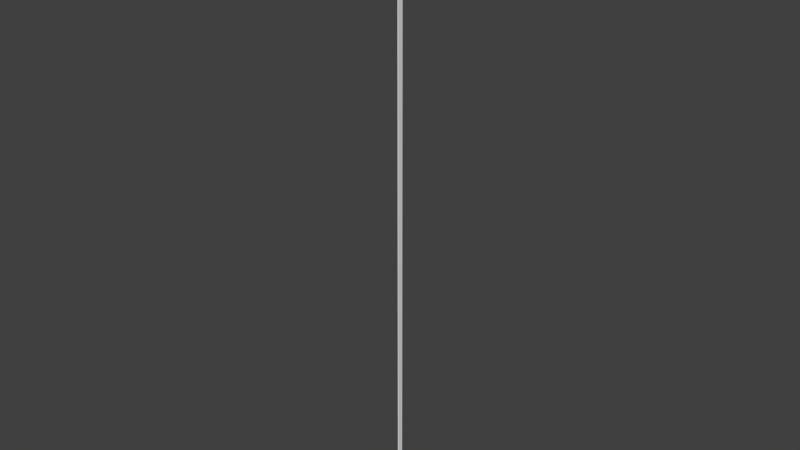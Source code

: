 # Source: 19.blend  (saved by Blender 2.76.0; exported with 4.5.12 LTS)
import bpy
from mathutils import Matrix  # noqa: F401  (used for matrix-valued properties, if any)

bpy.ops.wm.read_factory_settings(use_empty=True)
scene = bpy.context.scene
scene.name = 'Scene'

# ---- collections
col_collection_1 = bpy.data.collections.new('Collection 1'); scene.collection.children.link(col_collection_1)

# ---- world
world_world = bpy.data.worlds.new('World'); scene.world = world_world
world_world.color = (0.05088, 0.05088, 0.05088)
world_world.use_sun_shadow = False
world_world.sun_shadow_jitter_overblur = 0.0
world_world.cycles.sampling_method = 'MANUAL'
world_world.cycles.sample_map_resolution = 256

# ---- meshes
me_cube = bpy.data.meshes.new('Cube')
me_cube.from_pydata([(-100.0, -100.0, -100.0), (-100.0, -100.0, 100.0), (-100.0, 100.0, -100.0), (-100.0, 100.0, 100.0), (100.0, -100.0, -100.0), (100.0, -100.0, 100.0), (100.0, 100.0, -100.0), (100.0, 100.0, 100.0)], [], [(1, 3, 2, 0), (3, 7, 6, 2), (7, 5, 4, 6), (5, 1, 0, 4), (0, 2, 6, 4), (5, 7, 3, 1)])
_uv = me_cube.uv_layers.new(name='UVMap')
_uv.uv.foreach_set('vector', [-0.4254, 28.6, 0.067, 28.6, 0.067, -27.53, -0.4254, -27.53, 0.067, 28.6, 0.06969, 28.91, 0.06969, -27.83, 0.067, -27.53, 0.7489, 28.87, 0.2511, 28.87, 0.2511, -27.87, 0.7489, -27.87, -0.428, 28.91, -0.4254, 28.6, -0.4254, -27.53, -0.428, -27.83, -0.4254, -27.53, 0.067, -27.53, 0.06969, -27.83, -0.428, -27.83, -0.428, 28.91, 0.06969, 28.91, 0.067, 28.6, -0.4254, 28.6])
me_cube.use_remesh_preserve_volume = False
me_cube.use_remesh_preserve_attributes = False
me_cube.use_mirror_vertex_groups = False
me_cube.update()

# ---- objects
ob_cube = bpy.data.objects.new('Cube', me_cube)

# ---- transforms, parenting, visibility, modifiers, constraints
ob_cube.location = (0.0, 0.0, 2850.0)
ob_cube.scale = (0.05, 0.25, 28.5)
ob_cube.lineart.crease_threshold = 0.0

# ---- collection membership
col_collection_1.objects.link(ob_cube)

# ---- scene / render settings (as saved in the file)
scene.frame_start = 1; scene.frame_end = 250; scene.frame_set(1)
scene.render.engine = 'CYCLES'
scene.render.resolution_percentage = 50
scene.render.dither_intensity = 0.0
scene.cycles.use_denoising = False
scene.cycles.samples = 10
scene.cycles.sampling_pattern = 'TABULATED_SOBOL'
scene.cycles.light_sampling_threshold = 0.0
scene.cycles.use_adaptive_sampling = False
scene.cycles.use_light_tree = False
scene.cycles.blur_glossy = 0.0
scene.cycles.pixel_filter_type = 'GAUSSIAN'
scene.cycles.sample_clamp_indirect = 0.0
scene.view_settings.view_transform = 'Standard'
scene.unit_settings.scale_length = 0.01
bpy.context.view_layer.update()

# ---- added for rendering (the .blend has no active camera and no usable light): camera, sun
cam_auto = bpy.data.cameras.new('AutoCamera')
cam_auto.lens = 50.0
cam_auto.sensor_width = 36.0
cam_auto.clip_end = 92558.2
ob_auto_camera = bpy.data.objects.new('AutoCamera', cam_auto)
scene.collection.objects.link(ob_auto_camera)
ob_auto_camera.location = (5273.99, -6328.79, 7069.19)
ob_auto_camera.rotation_euler = (1.09748, -7.21219e-08, 0.694738)
scene.camera = ob_auto_camera
light_auto_sun = bpy.data.lights.new('AutoSun', 'SUN')
light_auto_sun.energy = 3.0
light_auto_sun.angle = 0.0523599
ob_auto_sun = bpy.data.objects.new('AutoSun', light_auto_sun)
scene.collection.objects.link(ob_auto_sun)
ob_auto_sun.rotation_euler = (0.872665, 0.174533, 0.523599)
bpy.context.view_layer.update()
